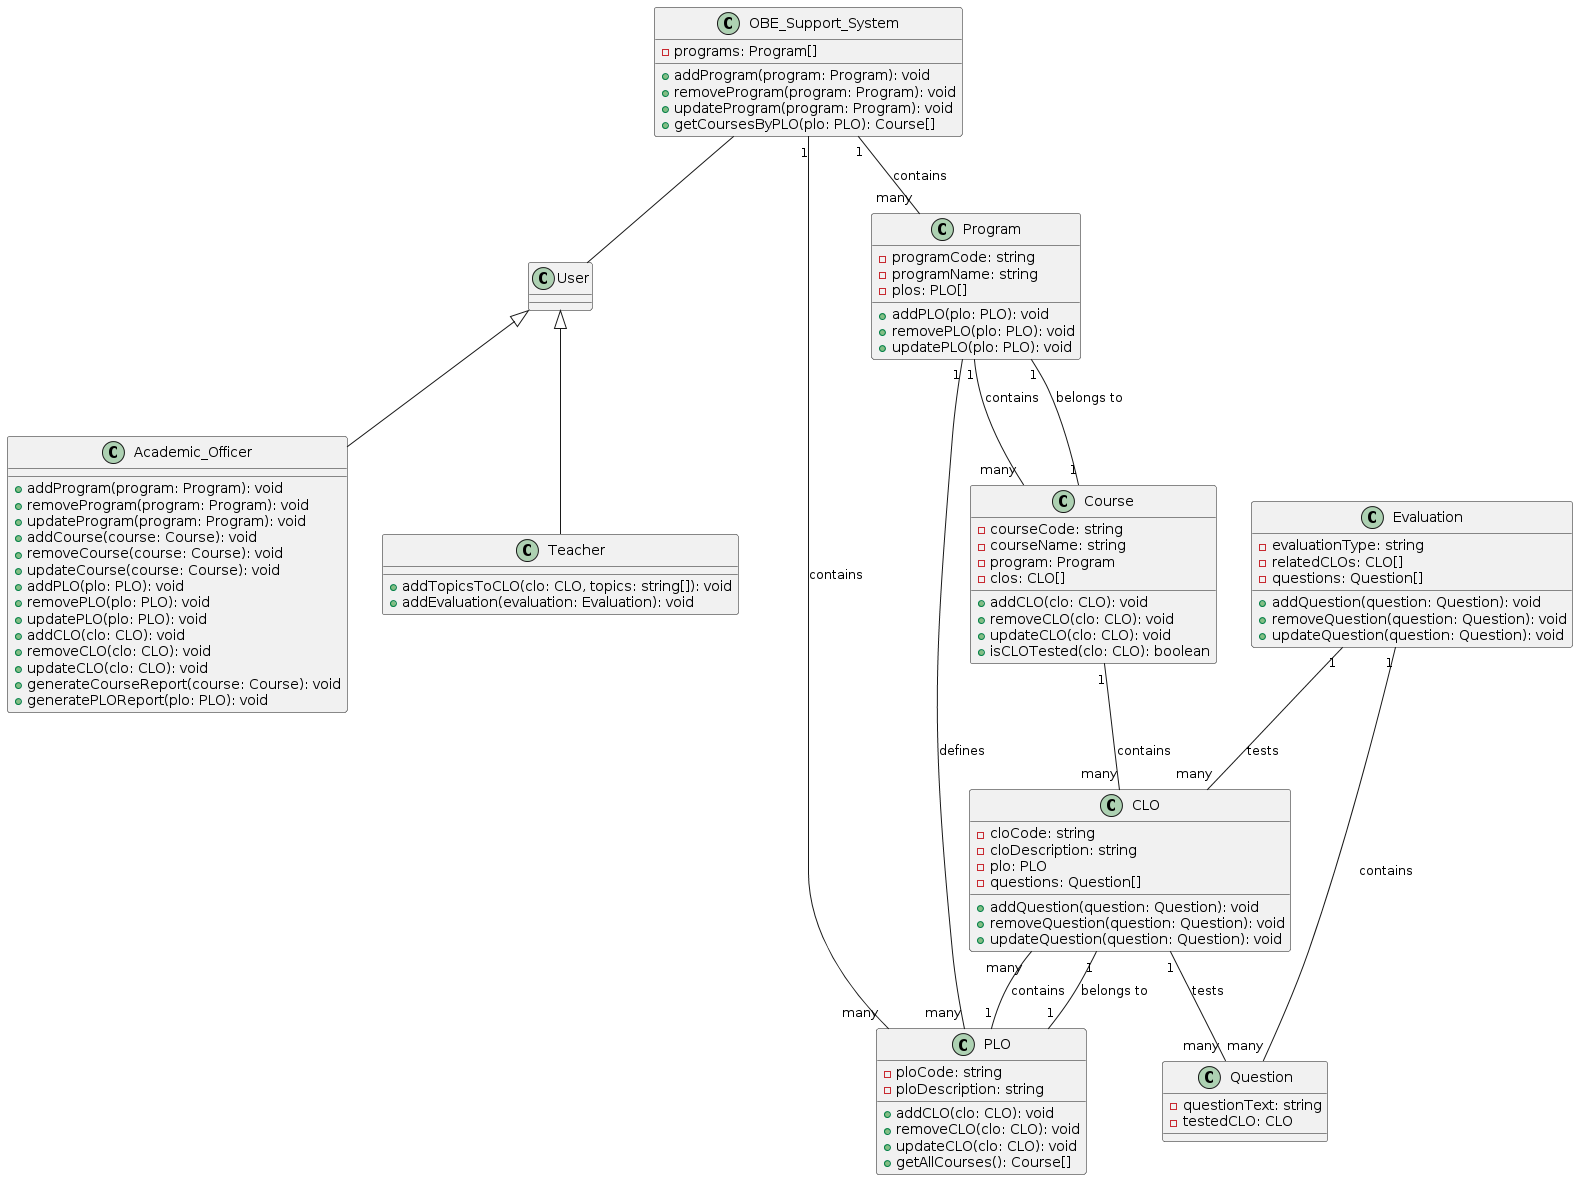

The diagram above was rendered by PlantUML. Its source (embedded in the PNG):
@startuml
class OBE_Support_System {
    - programs: Program[]
    + addProgram(program: Program): void
    + removeProgram(program: Program): void
    + updateProgram(program: Program): void
    + getCoursesByPLO(plo: PLO): Course[]
}

class User

class Academic_Officer {
    + addProgram(program: Program): void
    + removeProgram(program: Program): void
    + updateProgram(program: Program): void
    + addCourse(course: Course): void
    + removeCourse(course: Course): void
    + updateCourse(course: Course): void
    + addPLO(plo: PLO): void
    + removePLO(plo: PLO): void
    + updatePLO(plo: PLO): void
    + addCLO(clo: CLO): void
    + removeCLO(clo: CLO): void
    + updateCLO(clo: CLO): void
    + generateCourseReport(course: Course): void
    + generatePLOReport(plo: PLO): void
}

class Teacher {
    + addTopicsToCLO(clo: CLO, topics: string[]): void
    + addEvaluation(evaluation: Evaluation): void
}

class Course {
    - courseCode: string
    - courseName: string
    - program: Program
    - clos: CLO[]
    + addCLO(clo: CLO): void
    + removeCLO(clo: CLO): void
    + updateCLO(clo: CLO): void
    + isCLOTested(clo: CLO): boolean
}

class Program {
    - programCode: string
    - programName: string
    - plos: PLO[]
    + addPLO(plo: PLO): void
    + removePLO(plo: PLO): void
    + updatePLO(plo: PLO): void
}

class PLO {
    - ploCode: string
    - ploDescription: string
    + addCLO(clo: CLO): void
    + removeCLO(clo: CLO): void
    + updateCLO(clo: CLO): void
    + getAllCourses(): Course[]
}

class CLO {
    - cloCode: string
    - cloDescription: string
    - plo: PLO
    - questions: Question[]
    + addQuestion(question: Question): void
    + removeQuestion(question: Question): void
    + updateQuestion(question: Question): void
}

class Evaluation {
    - evaluationType: string
    - relatedCLOs: CLO[]
    - questions: Question[]
    + addQuestion(question: Question): void
    + removeQuestion(question: Question): void
    + updateQuestion(question: Question): void
}

class Question {
    - questionText: string
    - testedCLO: CLO
}

User <|-- Academic_Officer
User <|-- Teacher

OBE_Support_System -- User
OBE_Support_System "1" -- "many" Program: contains
OBE_Support_System "1" -- "many" PLO: contains

Course "1" -- "many" CLO: contains
Course "1" -- "1" Program: belongs to

Program "1" -- "many" Course: contains
Program "1" -- "many" PLO: defines

PLO "1" -- "many" CLO: contains

CLO "1" -- "many" Question: tests
CLO "1" -- "1" PLO: belongs to

Evaluation "1" -- "many" CLO: tests
Evaluation "1" -- "many" Question: contains
@enduml